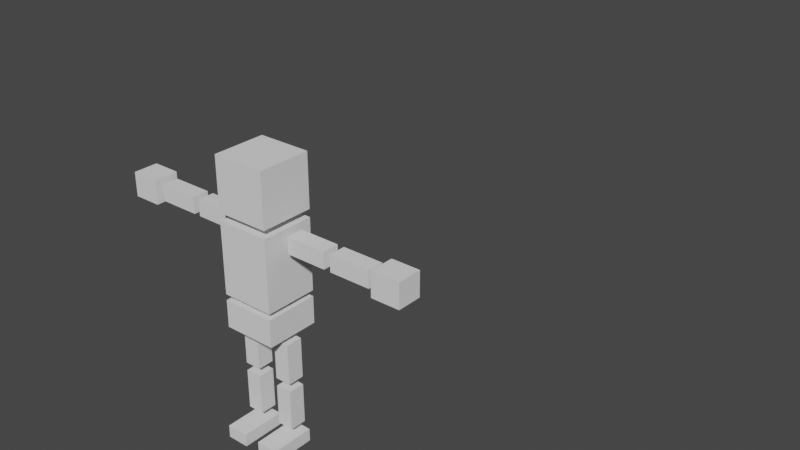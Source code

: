 # Source: IKhaitteru.blend  (saved by Blender 2.81.16; exported with 4.5.12 LTS)
import bpy
from mathutils import Matrix  # noqa: F401  (used for matrix-valued properties, if any)

bpy.ops.wm.read_factory_settings(use_empty=True)
scene = bpy.context.scene
scene.name = 'Scene'

# ---- collections
col_collection = bpy.data.collections.new('Collection'); scene.collection.children.link(col_collection)
col_custom_bones = bpy.data.collections.new('Custom_bones'); col_collection.children.link(col_custom_bones)

# ---- world
world_world = bpy.data.worlds.new('World'); scene.world = world_world
world_world.use_nodes = True; world_world.node_tree.nodes.clear()
_N = world_world.node_tree.nodes; _L = world_world.node_tree.links
n0 = _N.new('ShaderNodeOutputWorld'); n0.name = 'World Output'; n0.location = (300, 300)
n1 = _N.new('ShaderNodeBackground'); n1.name = 'Background'; n1.location = (10, 300)
n1.inputs[0].default_value = (0.05088, 0.05088, 0.05088, 1.0)
_L.new(n1.outputs[0], n0.inputs[0])
n0.is_active_output = True
world_world.color = (0.05088, 0.05088, 0.05088)
world_world.use_sun_shadow = False
world_world.sun_shadow_jitter_overblur = 0.0

# ---- meshes
me_cube_009 = bpy.data.meshes.new('Cube.009')
me_cube_009.from_pydata([(1.0, -1.0, -1.0), (1.0, -1.0, 1.0), (1.0, 1.0, -1.0), (1.0, 1.0, 1.0), (1.0, -1.0, -3.983), (1.0, -1.0, -1.291), (1.0, 1.0, -3.983), (1.0, 1.0, -1.291), (1.291, -0.3133, -1.98), (1.291, -0.3133, -1.367), (1.291, 0.3133, -1.98), (1.291, 0.3133, -1.367), (2.827, -0.3133, -1.98), (2.827, -0.3133, -1.367), (2.827, 0.3133, -1.98), (2.827, 0.3133, -1.367), (3.089, -0.3133, -1.98), (3.089, -0.3133, -1.367), (3.089, 0.3133, -1.98), (3.089, 0.3133, -1.367), (4.625, -0.3133, -1.98), (4.625, -0.3133, -1.367), (4.625, 0.3133, -1.98), (4.625, 0.3133, -1.367), (4.852, -0.4693, -2.133), (4.852, -0.4693, -1.214), (4.852, 0.4693, -2.133), (4.852, 0.4693, -1.214), (5.925, -0.4693, -2.133), (5.925, -0.4693, -1.214), (5.925, 0.4693, -2.133), (5.925, 0.4693, -1.214), (0.4166, -0.3133, -5.495), (1.03, -0.3133, -5.495), (0.4166, 0.3133, -5.495), (1.03, 0.3133, -5.495), (0.4166, -0.3133, -7.031), (1.03, -0.3133, -7.031), (0.4166, 0.3133, -7.031), (1.03, 0.3133, -7.031), (1.0, -1.0, -5.239), (1.0, -1.0, -4.209), (1.0, 1.0, -5.239), (1.0, 1.0, -4.209), (0.4166, -0.3133, -7.345), (1.03, -0.3133, -7.345), (0.4166, 0.3133, -7.345), (1.03, 0.3133, -7.345), (0.4166, -0.3133, -8.881), (1.03, -0.3133, -8.881), (0.4166, 0.3133, -8.881), (1.03, 0.3133, -8.881), (0.3057, -1.235, -9.234), (1.141, -1.235, -9.234), (0.3057, 0.4091, -9.234), (1.141, 0.4091, -9.234), (0.3057, -1.235, -9.714), (1.141, -1.235, -9.714), (0.3057, 0.4091, -9.714), (1.141, 0.4091, -9.714), (-1.0, -1.0, -1.0), (-1.0, -1.0, 1.0), (-1.0, 1.0, -1.0), (-1.0, 1.0, 1.0), (-1.0, -1.0, -3.983), (-1.0, -1.0, -1.291), (-1.0, 1.0, -3.983), (-1.0, 1.0, -1.291), (-1.291, -0.3133, -1.98), (-1.291, -0.3133, -1.367), (-1.291, 0.3133, -1.98), (-1.291, 0.3133, -1.367), (-2.827, -0.3133, -1.98), (-2.827, -0.3133, -1.367), (-2.827, 0.3133, -1.98), (-2.827, 0.3133, -1.367), (-3.089, -0.3133, -1.98), (-3.089, -0.3133, -1.367), (-3.089, 0.3133, -1.98), (-3.089, 0.3133, -1.367), (-4.625, -0.3133, -1.98), (-4.625, -0.3133, -1.367), (-4.625, 0.3133, -1.98), (-4.625, 0.3133, -1.367), (-4.852, -0.4693, -2.133), (-4.852, -0.4693, -1.214), (-4.852, 0.4693, -2.133), (-4.852, 0.4693, -1.214), (-5.925, -0.4693, -2.133), (-5.925, -0.4693, -1.214), (-5.925, 0.4693, -2.133), (-5.925, 0.4693, -1.214), (-0.4166, -0.3133, -5.495), (-1.03, -0.3133, -5.495), (-0.4166, 0.3133, -5.495), (-1.03, 0.3133, -5.495), (-0.4166, -0.3133, -7.031), (-1.03, -0.3133, -7.031), (-0.4166, 0.3133, -7.031), (-1.03, 0.3133, -7.031), (-1.0, -1.0, -5.239), (-1.0, -1.0, -4.209), (-1.0, 1.0, -5.239), (-1.0, 1.0, -4.209), (-0.4166, -0.3133, -7.345), (-1.03, -0.3133, -7.345), (-0.4166, 0.3133, -7.345), (-1.03, 0.3133, -7.345), (-0.4166, -0.3133, -8.881), (-1.03, -0.3133, -8.881), (-0.4166, 0.3133, -8.881), (-1.03, 0.3133, -8.881), (-0.3057, -1.235, -9.234), (-1.141, -1.235, -9.234), (-0.3057, 0.4091, -9.234), (-1.141, 0.4091, -9.234), (-0.3057, -1.235, -9.714), (-1.141, -1.235, -9.714), (-0.3057, 0.4091, -9.714), (-1.141, 0.4091, -9.714), (0.0, 1.0, -1.0), (0.0, 1.0, 1.0), (0.0, -1.0, -1.0), (0.0, -1.0, 1.0), (0.0, 1.0, -3.983), (0.0, 1.0, -1.291), (0.0, -1.0, -3.983), (0.0, -1.0, -1.291), (0.0, 1.0, -5.239), (0.0, 1.0, -4.209), (0.0, -1.0, -5.239), (0.0, -1.0, -4.209)], [], [(120, 121, 3, 2), (2, 3, 1, 0), (120, 2, 0, 122), (124, 125, 7, 6), (6, 7, 5, 4), (124, 6, 4, 126), (8, 9, 11, 10), (10, 11, 15, 14), (14, 15, 13, 12), (12, 13, 9, 8), (10, 14, 12, 8), (15, 11, 9, 13), (16, 17, 19, 18), (18, 19, 23, 22), (22, 23, 21, 20), (20, 21, 17, 16), (18, 22, 20, 16), (23, 19, 17, 21), (24, 25, 27, 26), (26, 27, 31, 30), (30, 31, 29, 28), (28, 29, 25, 24), (26, 30, 28, 24), (31, 27, 25, 29), (32, 33, 35, 34), (34, 35, 39, 38), (38, 39, 37, 36), (36, 37, 33, 32), (34, 38, 36, 32), (39, 35, 33, 37), (128, 129, 43, 42), (42, 43, 41, 40), (128, 42, 40, 130), (44, 45, 47, 46), (46, 47, 51, 50), (50, 51, 49, 48), (48, 49, 45, 44), (46, 50, 48, 44), (51, 47, 45, 49), (52, 53, 55, 54), (54, 55, 59, 58), (58, 59, 57, 56), (56, 57, 53, 52), (54, 58, 56, 52), (59, 55, 53, 57), (40, 41, 131, 130), (43, 129, 131, 41), (4, 5, 127, 126), (7, 125, 127, 5), (0, 1, 123, 122), (3, 121, 123, 1), (120, 62, 63, 121), (62, 60, 61, 63), (120, 122, 60, 62), (124, 66, 67, 125), (66, 64, 65, 67), (124, 126, 64, 66), (68, 70, 71, 69), (70, 74, 75, 71), (74, 72, 73, 75), (72, 68, 69, 73), (70, 68, 72, 74), (75, 73, 69, 71), (76, 78, 79, 77), (78, 82, 83, 79), (82, 80, 81, 83), (80, 76, 77, 81), (78, 76, 80, 82), (83, 81, 77, 79), (84, 86, 87, 85), (86, 90, 91, 87), (90, 88, 89, 91), (88, 84, 85, 89), (86, 84, 88, 90), (91, 89, 85, 87), (92, 94, 95, 93), (94, 98, 99, 95), (98, 96, 97, 99), (96, 92, 93, 97), (94, 92, 96, 98), (99, 97, 93, 95), (128, 102, 103, 129), (102, 100, 101, 103), (128, 130, 100, 102), (104, 106, 107, 105), (106, 110, 111, 107), (110, 108, 109, 111), (108, 104, 105, 109), (106, 104, 108, 110), (111, 109, 105, 107), (112, 114, 115, 113), (114, 118, 119, 115), (118, 116, 117, 119), (116, 112, 113, 117), (114, 112, 116, 118), (119, 117, 113, 115), (100, 130, 131, 101), (103, 101, 131, 129), (64, 126, 127, 65), (67, 65, 127, 125), (60, 122, 123, 61), (63, 61, 123, 121)])
_uv = me_cube_009.uv_layers.new(name='UVMap')
_uv.uv.foreach_set('vector', [0.375, 0.375, 0.625, 0.375, 0.625, 0.5, 0.375, 0.5, 0.375, 0.5, 0.625, 0.5, 0.625, 0.75, 0.375, 0.75, 0.25, 0.5, 0.375, 0.5, 0.375, 0.75, 0.25, 0.75, 0.375, 0.375, 0.625, 0.375, 0.625, 0.5, 0.375, 0.5, 0.375, 0.5, 0.625, 0.5, 0.625, 0.75, 0.375, 0.75, 0.25, 0.5, 0.375, 0.5, 0.375, 0.75, 0.25, 0.75, 0.375, 0.0, 0.625, 0.0, 0.625, 0.25, 0.375, 0.25, 0.375, 0.25, 0.625, 0.25, 0.625, 0.5, 0.375, 0.5, 0.375, 0.5, 0.625, 0.5, 0.625, 0.75, 0.375, 0.75, 0.375, 0.75, 0.625, 0.75, 0.625, 1.0, 0.375, 1.0, 0.125, 0.5, 0.375, 0.5, 0.375, 0.75, 0.125, 0.75, 0.625, 0.5, 0.875, 0.5, 0.875, 0.75, 0.625, 0.75, 0.375, 0.0, 0.625, 0.0, 0.625, 0.25, 0.375, 0.25, 0.375, 0.25, 0.625, 0.25, 0.625, 0.5, 0.375, 0.5, 0.375, 0.5, 0.625, 0.5, 0.625, 0.75, 0.375, 0.75, 0.375, 0.75, 0.625, 0.75, 0.625, 1.0, 0.375, 1.0, 0.125, 0.5, 0.375, 0.5, 0.375, 0.75, 0.125, 0.75, 0.625, 0.5, 0.875, 0.5, 0.875, 0.75, 0.625, 0.75, 0.375, 0.0, 0.625, 0.0, 0.625, 0.25, 0.375, 0.25, 0.375, 0.25, 0.625, 0.25, 0.625, 0.5, 0.375, 0.5, 0.375, 0.5, 0.625, 0.5, 0.625, 0.75, 0.375, 0.75, 0.375, 0.75, 0.625, 0.75, 0.625, 1.0, 0.375, 1.0, 0.125, 0.5, 0.375, 0.5, 0.375, 0.75, 0.125, 0.75, 0.625, 0.5, 0.875, 0.5, 0.875, 0.75, 0.625, 0.75, 0.375, 0.0, 0.625, 0.0, 0.625, 0.25, 0.375, 0.25, 0.375, 0.25, 0.625, 0.25, 0.625, 0.5, 0.375, 0.5, 0.375, 0.5, 0.625, 0.5, 0.625, 0.75, 0.375, 0.75, 0.375, 0.75, 0.625, 0.75, 0.625, 1.0, 0.375, 1.0, 0.125, 0.5, 0.375, 0.5, 0.375, 0.75, 0.125, 0.75, 0.625, 0.5, 0.875, 0.5, 0.875, 0.75, 0.625, 0.75, 0.375, 0.375, 0.625, 0.375, 0.625, 0.5, 0.375, 0.5, 0.375, 0.5, 0.625, 0.5, 0.625, 0.75, 0.375, 0.75, 0.25, 0.5, 0.375, 0.5, 0.375, 0.75, 0.25, 0.75, 0.375, 0.0, 0.625, 0.0, 0.625, 0.25, 0.375, 0.25, 0.375, 0.25, 0.625, 0.25, 0.625, 0.5, 0.375, 0.5, 0.375, 0.5, 0.625, 0.5, 0.625, 0.75, 0.375, 0.75, 0.375, 0.75, 0.625, 0.75, 0.625, 1.0, 0.375, 1.0, 0.125, 0.5, 0.375, 0.5, 0.375, 0.75, 0.125, 0.75, 0.625, 0.5, 0.875, 0.5, 0.875, 0.75, 0.625, 0.75, 0.375, 0.0, 0.625, 0.0, 0.625, 0.25, 0.375, 0.25, 0.375, 0.25, 0.625, 0.25, 0.625, 0.5, 0.375, 0.5, 0.375, 0.5, 0.625, 0.5, 0.625, 0.75, 0.375, 0.75, 0.375, 0.75, 0.625, 0.75, 0.625, 1.0, 0.375, 1.0, 0.125, 0.5, 0.375, 0.5, 0.375, 0.75, 0.125, 0.75, 0.625, 0.5, 0.875, 0.5, 0.875, 0.75, 0.625, 0.75, 0.375, 0.75, 0.625, 0.75, 0.625, 0.875, 0.375, 0.875, 0.625, 0.5, 0.75, 0.5, 0.75, 0.75, 0.625, 0.75, 0.375, 0.75, 0.625, 0.75, 0.625, 0.875, 0.375, 0.875, 0.625, 0.5, 0.75, 0.5, 0.75, 0.75, 0.625, 0.75, 0.375, 0.75, 0.625, 0.75, 0.625, 0.875, 0.375, 0.875, 0.625, 0.5, 0.75, 0.5, 0.75, 0.75, 0.625, 0.75, 0.375, 0.375, 0.375, 0.5, 0.625, 0.5, 0.625, 0.375, 0.375, 0.5, 0.375, 0.75, 0.625, 0.75, 0.625, 0.5, 0.25, 0.5, 0.25, 0.75, 0.375, 0.75, 0.375, 0.5, 0.375, 0.375, 0.375, 0.5, 0.625, 0.5, 0.625, 0.375, 0.375, 0.5, 0.375, 0.75, 0.625, 0.75, 0.625, 0.5, 0.25, 0.5, 0.25, 0.75, 0.375, 0.75, 0.375, 0.5, 0.375, 0.0, 0.375, 0.25, 0.625, 0.25, 0.625, 0.0, 0.375, 0.25, 0.375, 0.5, 0.625, 0.5, 0.625, 0.25, 0.375, 0.5, 0.375, 0.75, 0.625, 0.75, 0.625, 0.5, 0.375, 0.75, 0.375, 1.0, 0.625, 1.0, 0.625, 0.75, 0.125, 0.5, 0.125, 0.75, 0.375, 0.75, 0.375, 0.5, 0.625, 0.5, 0.625, 0.75, 0.875, 0.75, 0.875, 0.5, 0.375, 0.0, 0.375, 0.25, 0.625, 0.25, 0.625, 0.0, 0.375, 0.25, 0.375, 0.5, 0.625, 0.5, 0.625, 0.25, 0.375, 0.5, 0.375, 0.75, 0.625, 0.75, 0.625, 0.5, 0.375, 0.75, 0.375, 1.0, 0.625, 1.0, 0.625, 0.75, 0.125, 0.5, 0.125, 0.75, 0.375, 0.75, 0.375, 0.5, 0.625, 0.5, 0.625, 0.75, 0.875, 0.75, 0.875, 0.5, 0.375, 0.0, 0.375, 0.25, 0.625, 0.25, 0.625, 0.0, 0.375, 0.25, 0.375, 0.5, 0.625, 0.5, 0.625, 0.25, 0.375, 0.5, 0.375, 0.75, 0.625, 0.75, 0.625, 0.5, 0.375, 0.75, 0.375, 1.0, 0.625, 1.0, 0.625, 0.75, 0.125, 0.5, 0.125, 0.75, 0.375, 0.75, 0.375, 0.5, 0.625, 0.5, 0.625, 0.75, 0.875, 0.75, 0.875, 0.5, 0.375, 0.0, 0.375, 0.25, 0.625, 0.25, 0.625, 0.0, 0.375, 0.25, 0.375, 0.5, 0.625, 0.5, 0.625, 0.25, 0.375, 0.5, 0.375, 0.75, 0.625, 0.75, 0.625, 0.5, 0.375, 0.75, 0.375, 1.0, 0.625, 1.0, 0.625, 0.75, 0.125, 0.5, 0.125, 0.75, 0.375, 0.75, 0.375, 0.5, 0.625, 0.5, 0.625, 0.75, 0.875, 0.75, 0.875, 0.5, 0.375, 0.375, 0.375, 0.5, 0.625, 0.5, 0.625, 0.375, 0.375, 0.5, 0.375, 0.75, 0.625, 0.75, 0.625, 0.5, 0.25, 0.5, 0.25, 0.75, 0.375, 0.75, 0.375, 0.5, 0.375, 0.0, 0.375, 0.25, 0.625, 0.25, 0.625, 0.0, 0.375, 0.25, 0.375, 0.5, 0.625, 0.5, 0.625, 0.25, 0.375, 0.5, 0.375, 0.75, 0.625, 0.75, 0.625, 0.5, 0.375, 0.75, 0.375, 1.0, 0.625, 1.0, 0.625, 0.75, 0.125, 0.5, 0.125, 0.75, 0.375, 0.75, 0.375, 0.5, 0.625, 0.5, 0.625, 0.75, 0.875, 0.75, 0.875, 0.5, 0.375, 0.0, 0.375, 0.25, 0.625, 0.25, 0.625, 0.0, 0.375, 0.25, 0.375, 0.5, 0.625, 0.5, 0.625, 0.25, 0.375, 0.5, 0.375, 0.75, 0.625, 0.75, 0.625, 0.5, 0.375, 0.75, 0.375, 1.0, 0.625, 1.0, 0.625, 0.75, 0.125, 0.5, 0.125, 0.75, 0.375, 0.75, 0.375, 0.5, 0.625, 0.5, 0.625, 0.75, 0.875, 0.75, 0.875, 0.5, 0.375, 0.75, 0.375, 0.875, 0.625, 0.875, 0.625, 0.75, 0.625, 0.5, 0.625, 0.75, 0.75, 0.75, 0.75, 0.5, 0.375, 0.75, 0.375, 0.875, 0.625, 0.875, 0.625, 0.75, 0.625, 0.5, 0.625, 0.75, 0.75, 0.75, 0.75, 0.5, 0.375, 0.75, 0.375, 0.875, 0.625, 0.875, 0.625, 0.75, 0.625, 0.5, 0.625, 0.75, 0.75, 0.75, 0.75, 0.5])
me_cube_009.use_remesh_fix_poles = True
me_cube_009.use_remesh_preserve_attributes = False
me_cube_009.use_mirror_x = True
me_cube_009.update()
me_beziercircle_006 = bpy.data.meshes.new('BezierCircle.006')
me_beziercircle_006.from_pydata([(2.115, 3.824e-06, 0.4228), (2.781, 3.845e-06, 0.4228), (2.781, 3.909e-06, 1.233), (3.968, 3.805e-06, 6.815e-07), (2.781, 3.654e-06, -1.233), (2.781, 3.781e-06, -0.4228), (2.115, 3.761e-06, -0.4228), (0.4228, 3.624e-06, -2.115), (0.4228, 3.624e-06, -2.781), (1.233, 3.511e-06, -2.781), (1.115e-07, 3.55e-06, -3.968), (-1.233, 3.59e-06, -2.781), (-0.4228, 3.476e-06, -2.781), (-0.4228, 3.604e-06, -2.115), (-2.115, 3.85e-06, 0.4228), (-2.078, 3.825e-06, 0.5727), (-1.986, 3.841e-06, 0.8387), (-1.861, 3.863e-06, 1.087), (-1.706, 3.89e-06, 1.317), (-1.524, 3.922e-06, 1.524), (-1.317, 3.958e-06, 1.706), (-1.087, 3.998e-06, 1.861), (-0.8387, 3.914e-06, 1.986), (-0.5727, 3.96e-06, 2.078), (-0.4228, 3.987e-06, 2.115), (0.4228, 4.007e-06, 2.115), (0.5727, 3.905e-06, 2.078), (0.8387, 3.952e-06, 1.986), (1.087, 3.995e-06, 1.861), (1.317, 3.908e-06, 1.706), (1.524, 3.944e-06, 1.524), (1.706, 3.848e-06, 1.317), (1.861, 3.876e-06, 1.087), (1.986, 3.897e-06, 0.8387), (2.078, 3.85e-06, 0.5727), (2.115, 3.824e-06, 0.4228), (2.115, 3.761e-06, -0.4228), (2.078, 3.786e-06, -0.5727), (1.986, 3.77e-06, -0.8387), (1.861, 3.748e-06, -1.087), (1.706, 3.721e-06, -1.317), (1.524, 3.689e-06, -1.524), (1.317, 3.653e-06, -1.706), (1.087, 3.613e-06, -1.861), (0.8387, 3.697e-06, -1.986), (0.5727, 3.65e-06, -2.078), (0.4228, 3.624e-06, -2.115), (-0.4228, 3.604e-06, -2.115), (-0.5727, 3.705e-06, -2.078), (-0.8387, 3.659e-06, -1.986), (-1.087, 3.615e-06, -1.861), (-1.317, 3.703e-06, -1.706), (-1.524, 3.667e-06, -1.524), (-1.706, 3.762e-06, -1.317), (-1.861, 3.735e-06, -1.087), (-1.986, 3.713e-06, -0.8387), (-2.078, 3.761e-06, -0.5727), (-2.115, 3.786e-06, -0.4228), (-0.4228, 3.987e-06, 2.115), (-0.4228, 3.987e-06, 2.781), (-1.233, 4.1e-06, 2.781), (-1.276e-06, 4.06e-06, 3.968), (1.233, 4.021e-06, 2.781), (0.4228, 4.134e-06, 2.781), (0.4228, 4.007e-06, 2.115), (-2.115, 3.786e-06, -0.4228), (-2.781, 3.766e-06, -0.4228), (-2.781, 3.702e-06, -1.233), (-3.968, 3.805e-06, -1.069e-07), (-2.781, 3.957e-06, 1.233), (-2.781, 3.829e-06, 0.4228), (-2.115, 3.85e-06, 0.4228)], [(0, 1), (1, 2), (2, 3), (3, 4), (4, 5), (5, 6), (7, 8), (8, 9), (9, 10), (10, 11), (11, 12), (12, 13), (14, 15), (15, 16), (16, 17), (17, 18), (18, 19), (19, 20), (20, 21), (21, 22), (22, 23), (23, 24), (25, 26), (26, 27), (27, 28), (28, 29), (29, 30), (30, 31), (31, 32), (32, 33), (33, 34), (34, 35), (36, 37), (37, 38), (38, 39), (39, 40), (40, 41), (41, 42), (42, 43), (43, 44), (44, 45), (45, 46), (47, 48), (48, 49), (49, 50), (50, 51), (51, 52), (52, 53), (53, 54), (54, 55), (55, 56), (56, 57), (58, 59), (59, 60), (60, 61), (61, 62), (62, 63), (63, 64), (65, 66), (66, 67), (67, 68), (68, 69), (69, 70), (70, 71)], [])
_uv = me_beziercircle_006.uv_layers.new(name='UVMap')
_uv.uv.foreach_set('vector', [])
me_beziercircle_006.use_remesh_fix_poles = True
me_beziercircle_006.use_remesh_preserve_attributes = False
me_beziercircle_006.use_mirror_vertex_groups = False
me_beziercircle_006.update()
me_beziercircle_011 = bpy.data.meshes.new('BezierCircle.011')
me_beziercircle_011.from_pydata([(-0.5548, 0.6034, -0.1975), (-0.5548, 0.6289, -0.1975), (-0.5548, 0.6541, -0.1975), (-0.5548, 0.679, -0.1975), (-0.5548, 0.7039, -0.1975), (-0.5548, 0.7288, -0.1975), (-0.5548, 0.7538, -0.1975), (-0.5548, 0.7792, -0.1975), (-0.5548, 0.8049, -0.1975), (-0.5548, 0.8312, -0.1975), (-0.5548, 0.8581, -0.1975), (-0.5548, 0.8858, -0.1975), (-0.5548, 0.9144, -0.1975), (-0.5548, 0.9144, -0.2284), (-0.5548, 0.9144, -0.2587), (-0.5548, 0.9144, -0.2887), (-0.5548, 0.9144, -0.3186), (-0.5548, 0.9144, -0.3485), (-0.5548, 0.9144, -0.3787), (-0.5548, 0.9144, -0.4094), (-0.5548, 0.9144, -0.4406), (-0.5548, 0.9144, -0.4727), (-0.5548, 0.9144, -0.5058), (-0.5548, 0.9144, -0.5402), (-0.5548, 0.9144, -0.5759), (-0.5548, 0.9491, -0.5403), (-0.5548, 0.9881, -0.5003), (-0.5548, 1.031, -0.4566), (-0.5548, 1.076, -0.4097), (-0.5548, 1.124, -0.3603), (-0.5548, 1.173, -0.3091), (-0.5548, 1.224, -0.2568), (-0.5548, 1.275, -0.2039), (-0.5548, 1.325, -0.1511), (-0.5548, 1.375, -0.09911), (-0.5548, 1.423, -0.04852), (-0.5548, 1.469, 3.755e-06), (-0.5548, 1.423, 0.04853), (-0.5548, 1.375, 0.09912), (-0.5548, 1.325, 0.1511), (-0.5548, 1.275, 0.2039), (-0.5548, 1.224, 0.2568), (-0.5548, 1.173, 0.3092), (-0.5548, 1.124, 0.3603), (-0.5548, 1.076, 0.4097), (-0.5548, 1.031, 0.4566), (-0.5548, 0.9881, 0.5004), (-0.5548, 0.9491, 0.5404), (-0.5548, 0.9144, 0.5759), (-0.5548, 0.9144, 0.5402), (-0.5548, 0.9144, 0.5059), (-0.5548, 0.9144, 0.4727), (-0.5548, 0.9144, 0.4406), (-0.5548, 0.9144, 0.4094), (-0.5548, 0.9144, 0.3787), (-0.5548, 0.9144, 0.3486), (-0.5548, 0.9144, 0.3186), (-0.5548, 0.9144, 0.2887), (-0.5548, 0.9144, 0.2587), (-0.5548, 0.9144, 0.2284), (-0.5548, 0.9144, 0.1975), (-0.5548, 0.8858, 0.1975), (-0.5548, 0.8581, 0.1975), (-0.5548, 0.8312, 0.1975), (-0.5548, 0.8049, 0.1975), (-0.5548, 0.7792, 0.1975), (-0.5548, 0.7538, 0.1975), (-0.5548, 0.7288, 0.1975), (-0.5548, 0.7039, 0.1975), (-0.5548, 0.679, 0.1975), (-0.5548, 0.6541, 0.1975), (-0.5548, 0.6289, 0.1975), (-0.5548, 0.6034, 0.1975), (-0.533, 0.4261, 0.1975), (-0.4726, 0.2811, 0.1975), (-0.3814, 0.1683, 0.1975), (-0.2671, 0.08774, 0.1975), (-0.1374, 0.0394, 0.1975), (9.06e-06, 0.02328, 0.1975), (0.1374, 0.0394, 0.1975), (0.2671, 0.08774, 0.1975), (0.3815, 0.1683, 0.1975), (0.4726, 0.2811, 0.1975), (0.533, 0.4261, 0.1975), (0.5548, 0.6034, 0.1975), (0.5548, 0.6289, 0.1975), (0.5548, 0.6541, 0.1975), (0.5548, 0.679, 0.1975), (0.5548, 0.7039, 0.1975), (0.5548, 0.7288, 0.1975), (0.5548, 0.7538, 0.1975), (0.5548, 0.7792, 0.1975), (0.5548, 0.8049, 0.1975), (0.5548, 0.8312, 0.1975), (0.5548, 0.8581, 0.1975), (0.5548, 0.8858, 0.1975), (0.5548, 0.9144, 0.1975), (0.5548, 0.9144, 0.2284), (0.5548, 0.9144, 0.2587), (0.5548, 0.9144, 0.2887), (0.5548, 0.9144, 0.3186), (0.5548, 0.9144, 0.3486), (0.5548, 0.9144, 0.3787), (0.5548, 0.9144, 0.4094), (0.5548, 0.9144, 0.4406), (0.5548, 0.9144, 0.4727), (0.5548, 0.9144, 0.5059), (0.5548, 0.9144, 0.5402), (0.5548, 0.9144, 0.5759), (0.5548, 0.9491, 0.5404), (0.5548, 0.9881, 0.5004), (0.5548, 1.031, 0.4566), (0.5548, 1.076, 0.4097), (0.5548, 1.124, 0.3603), (0.5548, 1.173, 0.3092), (0.5548, 1.224, 0.2568), (0.5548, 1.275, 0.2039), (0.5548, 1.325, 0.1511), (0.5548, 1.375, 0.09912), (0.5548, 1.423, 0.04853), (0.5548, 1.469, 3.755e-06), (0.5548, 1.423, -0.04852), (0.5548, 1.375, -0.09911), (0.5548, 1.325, -0.1511), (0.5548, 1.275, -0.2039), (0.5548, 1.224, -0.2568), (0.5548, 1.173, -0.3091), (0.5548, 1.124, -0.3603), (0.5548, 1.076, -0.4097), (0.5548, 1.031, -0.4566), (0.5548, 0.9881, -0.5003), (0.5548, 0.9491, -0.5403), (0.5548, 0.9144, -0.5759), (0.5548, 0.9144, -0.5402), (0.5548, 0.9144, -0.5058), (0.5548, 0.9144, -0.4727), (0.5548, 0.9144, -0.4406), (0.5548, 0.9144, -0.4094), (0.5548, 0.9144, -0.3787), (0.5548, 0.9144, -0.3485), (0.5548, 0.9144, -0.3186), (0.5548, 0.9144, -0.2887), (0.5548, 0.9144, -0.2587), (0.5548, 0.9144, -0.2284), (0.5548, 0.9144, -0.1975), (0.5548, 0.8858, -0.1975), (0.5548, 0.8581, -0.1975), (0.5548, 0.8312, -0.1975), (0.5548, 0.8049, -0.1975), (0.5548, 0.7792, -0.1975), (0.5548, 0.7538, -0.1975), (0.5548, 0.7288, -0.1975), (0.5548, 0.7039, -0.1975), (0.5548, 0.679, -0.1975), (0.5548, 0.6541, -0.1975), (0.5548, 0.6289, -0.1975), (0.5548, 0.6034, -0.1975), (0.533, 0.4261, -0.1975), (0.4726, 0.2811, -0.1975), (0.3815, 0.1683, -0.1975), (0.2671, 0.08774, -0.1975), (0.1374, 0.0394, -0.1975), (9.06e-06, 0.02328, -0.1975), (-0.1374, 0.0394, -0.1975), (-0.2671, 0.08774, -0.1975), (-0.3814, 0.1683, -0.1975), (-0.4726, 0.2811, -0.1975), (-0.533, 0.4261, -0.1975)], [(0, 1), (1, 2), (2, 3), (3, 4), (4, 5), (5, 6), (6, 7), (7, 8), (8, 9), (9, 10), (10, 11), (11, 12), (12, 13), (13, 14), (14, 15), (15, 16), (16, 17), (17, 18), (18, 19), (19, 20), (20, 21), (21, 22), (22, 23), (23, 24), (24, 25), (25, 26), (26, 27), (27, 28), (28, 29), (29, 30), (30, 31), (31, 32), (32, 33), (33, 34), (34, 35), (35, 36), (36, 37), (37, 38), (38, 39), (39, 40), (40, 41), (41, 42), (42, 43), (43, 44), (44, 45), (45, 46), (46, 47), (47, 48), (48, 49), (49, 50), (50, 51), (51, 52), (52, 53), (53, 54), (54, 55), (55, 56), (56, 57), (57, 58), (58, 59), (59, 60), (60, 61), (61, 62), (62, 63), (63, 64), (64, 65), (65, 66), (66, 67), (67, 68), (68, 69), (69, 70), (70, 71), (71, 72), (72, 73), (73, 74), (74, 75), (75, 76), (76, 77), (77, 78), (78, 79), (79, 80), (80, 81), (81, 82), (82, 83), (83, 84), (84, 85), (85, 86), (86, 87), (87, 88), (88, 89), (89, 90), (90, 91), (91, 92), (92, 93), (93, 94), (94, 95), (95, 96), (96, 97), (97, 98), (98, 99), (99, 100), (100, 101), (101, 102), (102, 103), (103, 104), (104, 105), (105, 106), (106, 107), (107, 108), (108, 109), (109, 110), (110, 111), (111, 112), (112, 113), (113, 114), (114, 115), (115, 116), (116, 117), (117, 118), (118, 119), (119, 120), (120, 121), (121, 122), (122, 123), (123, 124), (124, 125), (125, 126), (126, 127), (127, 128), (128, 129), (129, 130), (130, 131), (131, 132), (132, 133), (133, 134), (134, 135), (135, 136), (136, 137), (137, 138), (138, 139), (139, 140), (140, 141), (141, 142), (142, 143), (143, 144), (144, 145), (145, 146), (146, 147), (147, 148), (148, 149), (149, 150), (150, 151), (151, 152), (152, 153), (153, 154), (154, 155), (155, 156), (156, 157), (157, 158), (158, 159), (159, 160), (160, 161), (161, 162), (162, 163), (163, 164), (164, 165), (165, 166), (166, 167), (167, 0)], [])
_uv = me_beziercircle_011.uv_layers.new(name='UVMap')
_uv.uv.foreach_set('vector', [])
me_beziercircle_011.use_remesh_fix_poles = True
me_beziercircle_011.use_remesh_preserve_attributes = False
me_beziercircle_011.use_mirror_vertex_groups = False
me_beziercircle_011.update()
me_beziercircle_017 = bpy.data.meshes.new('BezierCircle.017')
me_beziercircle_017.from_pydata([(-0.6539, 0.3504, -0.1163), (-0.6539, 0.3655, -0.1163), (-0.6539, 0.3804, -0.1163), (-0.6539, 0.3952, -0.1163), (-0.6539, 0.4099, -0.1163), (-0.6539, 0.4247, -0.1163), (-0.6539, 0.4395, -0.1163), (-0.6539, 0.4545, -0.1163), (-0.6539, 0.4698, -0.1163), (-0.6539, 0.4853, -0.1163), (-0.6539, 0.5013, -0.1163), (-0.6539, 0.5177, -0.1163), (-0.6539, 0.5347, -0.1163), (-0.6539, 0.5347, -0.1344), (-0.6539, 0.5347, -0.1523), (-0.6539, 0.5347, -0.1699), (-0.6539, 0.5347, -0.1875), (-0.6539, 0.5347, -0.2051), (-0.6539, 0.5347, -0.2229), (-0.6539, 0.5347, -0.2409), (-0.6539, 0.5347, -0.2593), (-0.6539, 0.5347, -0.2782), (-0.6539, 0.5347, -0.2977), (-0.6539, 0.5347, -0.3179), (-0.6539, 0.5347, -0.3389), (-0.6539, 0.5552, -0.318), (-0.6539, 0.5783, -0.2944), (-0.6539, 0.6035, -0.2687), (-0.6539, 0.6304, -0.2411), (-0.6539, 0.6587, -0.2121), (-0.6539, 0.688, -0.1819), (-0.6539, 0.7179, -0.1511), (-0.6539, 0.748, -0.12), (-0.6539, 0.7779, -0.08893), (-0.6539, 0.8074, -0.05833), (-0.6539, 0.8359, -0.02856), (-0.6539, 0.8632, -1.432e-06), (-0.6539, 0.8359, 0.02855), (-0.6539, 0.8074, 0.05832), (-0.6539, 0.7779, 0.08893), (-0.6539, 0.748, 0.12), (-0.6539, 0.7179, 0.1511), (-0.6539, 0.688, 0.1819), (-0.6539, 0.6587, 0.212), (-0.6539, 0.6304, 0.2411), (-0.6539, 0.6035, 0.2687), (-0.6539, 0.5783, 0.2944), (-0.6539, 0.5552, 0.318), (-0.6539, 0.5347, 0.3389), (-0.6539, 0.5347, 0.3179), (-0.6539, 0.5347, 0.2977), (-0.6539, 0.5347, 0.2782), (-0.6539, 0.5347, 0.2593), (-0.6539, 0.5347, 0.2409), (-0.6539, 0.5347, 0.2229), (-0.6539, 0.5347, 0.2051), (-0.6539, 0.5347, 0.1875), (-0.6539, 0.5347, 0.1699), (-0.6539, 0.5347, 0.1523), (-0.6539, 0.5347, 0.1344), (-0.6539, 0.5347, 0.1162), (-0.6539, 0.5177, 0.1162), (-0.6539, 0.5013, 0.1162), (-0.6539, 0.4853, 0.1162), (-0.6539, 0.4698, 0.1162), (-0.6539, 0.4545, 0.1162), (-0.6539, 0.4395, 0.1162), (-0.6539, 0.4247, 0.1162), (-0.6539, 0.4099, 0.1162), (-0.6539, 0.3952, 0.1162), (-0.6539, 0.3804, 0.1162), (-0.6539, 0.3655, 0.1162), (-0.6539, 0.3504, 0.1162), (-0.6282, 0.2454, 0.1162), (-0.557, 0.1595, 0.1162), (-0.4496, 0.09268, 0.1162), (-0.3148, 0.04496, 0.1162), (-0.162, 0.01632, 0.1162), (4.936e-06, 0.006777, 0.1162), (0.162, 0.01632, 0.1162), (0.3149, 0.04496, 0.1162), (0.4496, 0.09268, 0.1162), (0.557, 0.1595, 0.1162), (0.6282, 0.2454, 0.1162), (0.6539, 0.3504, 0.1162), (0.6539, 0.3655, 0.1162), (0.6539, 0.3804, 0.1162), (0.6539, 0.3952, 0.1162), (0.6539, 0.4099, 0.1162), (0.6539, 0.4247, 0.1162), (0.6539, 0.4395, 0.1162), (0.6539, 0.4545, 0.1162), (0.6539, 0.4698, 0.1162), (0.6539, 0.4853, 0.1162), (0.6539, 0.5013, 0.1162), (0.6539, 0.5177, 0.1162), (0.6539, 0.5347, 0.1162), (0.6539, 0.5347, 0.1344), (0.6539, 0.5347, 0.1523), (0.6539, 0.5347, 0.1699), (0.6539, 0.5347, 0.1875), (0.6539, 0.5347, 0.2051), (0.6539, 0.5347, 0.2229), (0.6539, 0.5347, 0.2409), (0.6539, 0.5347, 0.2593), (0.6539, 0.5347, 0.2782), (0.6539, 0.5347, 0.2977), (0.6539, 0.5347, 0.3179), (0.6539, 0.5347, 0.3389), (0.6539, 0.5552, 0.318), (0.6539, 0.5783, 0.2944), (0.6539, 0.6035, 0.2687), (0.6539, 0.6304, 0.2411), (0.6539, 0.6587, 0.212), (0.6539, 0.688, 0.1819), (0.6539, 0.7179, 0.1511), (0.6539, 0.748, 0.12), (0.6539, 0.7779, 0.08893), (0.6539, 0.8074, 0.05832), (0.6539, 0.8359, 0.02855), (0.6539, 0.8632, -1.483e-06), (0.6539, 0.8359, -0.02856), (0.6539, 0.8074, -0.05833), (0.6539, 0.7779, -0.08893), (0.6539, 0.748, -0.12), (0.6539, 0.7179, -0.1511), (0.6539, 0.688, -0.1819), (0.6539, 0.6587, -0.2121), (0.6539, 0.6304, -0.2411), (0.6539, 0.6035, -0.2687), (0.6539, 0.5783, -0.2944), (0.6539, 0.5552, -0.318), (0.6539, 0.5347, -0.3389), (0.6539, 0.5347, -0.3179), (0.6539, 0.5347, -0.2977), (0.6539, 0.5347, -0.2782), (0.6539, 0.5347, -0.2593), (0.6539, 0.5347, -0.2409), (0.6539, 0.5347, -0.2229), (0.6539, 0.5347, -0.2051), (0.6539, 0.5347, -0.1875), (0.6539, 0.5347, -0.1699), (0.6539, 0.5347, -0.1523), (0.6539, 0.5347, -0.1344), (0.6539, 0.5347, -0.1163), (0.6539, 0.5177, -0.1163), (0.6539, 0.5013, -0.1163), (0.6539, 0.4853, -0.1163), (0.6539, 0.4698, -0.1163), (0.6539, 0.4545, -0.1163), (0.6539, 0.4395, -0.1163), (0.6539, 0.4247, -0.1163), (0.6539, 0.4099, -0.1163), (0.6539, 0.3952, -0.1163), (0.6539, 0.3804, -0.1163), (0.6539, 0.3655, -0.1163), (0.6539, 0.3504, -0.1163), (0.6282, 0.2454, -0.1163), (0.557, 0.1595, -0.1163), (0.4496, 0.09268, -0.1163), (0.3149, 0.04496, -0.1163), (0.162, 0.01632, -0.1163), (4.936e-06, 0.006777, -0.1163), (-0.162, 0.01632, -0.1163), (-0.3148, 0.04496, -0.1163), (-0.4496, 0.09268, -0.1163), (-0.557, 0.1595, -0.1163), (-0.6282, 0.2454, -0.1163), (-0.1301, 0.3504, 0.5841), (-0.1301, 0.3655, 0.5841), (-0.1301, 0.3804, 0.5841), (-0.1301, 0.3952, 0.5841), (-0.1301, 0.4099, 0.5841), (-0.1301, 0.4247, 0.5841), (-0.1301, 0.4395, 0.5841), (-0.1301, 0.4545, 0.5841), (-0.1301, 0.4698, 0.5841), (-0.1301, 0.4853, 0.5841), (-0.1301, 0.5013, 0.5841), (-0.1301, 0.5177, 0.5841), (-0.1301, 0.5347, 0.5841), (-0.1505, 0.5347, 0.5841), (-0.1705, 0.5347, 0.5841), (-0.1902, 0.5347, 0.5841), (-0.2099, 0.5347, 0.5841), (-0.2296, 0.5347, 0.5841), (-0.2495, 0.5347, 0.5841), (-0.2697, 0.5347, 0.5841), (-0.2903, 0.5347, 0.5841), (-0.3115, 0.5347, 0.5841), (-0.3333, 0.5347, 0.5841), (-0.3559, 0.5347, 0.5841), (-0.3794, 0.5347, 0.5841), (-0.356, 0.5552, 0.5841), (-0.3297, 0.5783, 0.5841), (-0.3008, 0.6035, 0.5841), (-0.2699, 0.6304, 0.5841), (-0.2374, 0.6587, 0.5841), (-0.2037, 0.688, 0.5841), (-0.1692, 0.7179, 0.5841), (-0.1343, 0.748, 0.5841), (-0.09956, 0.7779, 0.5841), (-0.06529, 0.8074, 0.5841), (-0.03196, 0.8359, 0.5841), (4.936e-06, 0.8632, 0.5841), (0.03197, 0.8359, 0.5841), (0.0653, 0.8074, 0.5841), (0.09957, 0.7779, 0.5841), (0.1343, 0.748, 0.5841), (0.1692, 0.7179, 0.5841), (0.2037, 0.688, 0.5841), (0.2374, 0.6587, 0.5841), (0.2699, 0.6304, 0.5841), (0.3008, 0.6035, 0.5841), (0.3297, 0.5783, 0.5841), (0.356, 0.5552, 0.5841), (0.3795, 0.5347, 0.5841), (0.3559, 0.5347, 0.5841), (0.3333, 0.5347, 0.5841), (0.3115, 0.5347, 0.5841), (0.2903, 0.5347, 0.5841), (0.2697, 0.5347, 0.5841), (0.2495, 0.5347, 0.5841), (0.2296, 0.5347, 0.5841), (0.2099, 0.5347, 0.5841), (0.1902, 0.5347, 0.5841), (0.1705, 0.5347, 0.5841), (0.1505, 0.5347, 0.5841), (0.1302, 0.5347, 0.5841), (0.1302, 0.5177, 0.5841), (0.1302, 0.5013, 0.5841), (0.1302, 0.4853, 0.5841), (0.1302, 0.4698, 0.5841), (0.1302, 0.4545, 0.5841), (0.1302, 0.4395, 0.5841), (0.1302, 0.4247, 0.5841), (0.1302, 0.4099, 0.5841), (0.1302, 0.3952, 0.5841), (0.1302, 0.3804, 0.5841), (0.1302, 0.3655, 0.5841), (0.1302, 0.3504, 0.5841), (0.1302, 0.2454, 0.5611), (0.1302, 0.1595, 0.4975), (0.1302, 0.09268, 0.4015), (0.1302, 0.04496, 0.2812), (0.1302, 0.01632, 0.1447), (0.1302, 0.006777, -1.322e-06), (0.1302, 0.01632, -0.1447), (0.1302, 0.04496, -0.2812), (0.1302, 0.09268, -0.4016), (0.1302, 0.1595, -0.4975), (0.1302, 0.2454, -0.5611), (0.1302, 0.3504, -0.5841), (0.1302, 0.3655, -0.5841), (0.1302, 0.3804, -0.5841), (0.1302, 0.3952, -0.5841), (0.1302, 0.4099, -0.5841), (0.1302, 0.4247, -0.5841), (0.1302, 0.4395, -0.5841), (0.1302, 0.4545, -0.5841), (0.1302, 0.4698, -0.5841), (0.1302, 0.4853, -0.5841), (0.1302, 0.5013, -0.5841), (0.1302, 0.5177, -0.5841), (0.1302, 0.5347, -0.5841), (0.1505, 0.5347, -0.5841), (0.1705, 0.5347, -0.5841), (0.1902, 0.5347, -0.5841), (0.2099, 0.5347, -0.5841), (0.2296, 0.5347, -0.5841), (0.2495, 0.5347, -0.5841), (0.2697, 0.5347, -0.5841), (0.2903, 0.5347, -0.5841), (0.3115, 0.5347, -0.5841), (0.3333, 0.5347, -0.5841), (0.3559, 0.5347, -0.5841), (0.3795, 0.5347, -0.5841), (0.356, 0.5552, -0.5841), (0.3297, 0.5783, -0.5841), (0.3008, 0.6035, -0.5841), (0.2699, 0.6304, -0.5841), (0.2374, 0.6587, -0.5841), (0.2037, 0.688, -0.5841), (0.1692, 0.7179, -0.5841), (0.1343, 0.748, -0.5841), (0.09957, 0.7779, -0.5841), (0.0653, 0.8074, -0.5841), (0.03197, 0.8359, -0.5841), (4.936e-06, 0.8632, -0.5841), (-0.03196, 0.8359, -0.5841), (-0.06529, 0.8074, -0.5841), (-0.09956, 0.7779, -0.5841), (-0.1343, 0.748, -0.5841), (-0.1692, 0.7179, -0.5841), (-0.2037, 0.688, -0.5841), (-0.2374, 0.6587, -0.5841), (-0.2699, 0.6304, -0.5841), (-0.3008, 0.6035, -0.5841), (-0.3297, 0.5783, -0.5841), (-0.356, 0.5552, -0.5841), (-0.3794, 0.5347, -0.5841), (-0.3559, 0.5347, -0.5841), (-0.3333, 0.5347, -0.5841), (-0.3115, 0.5347, -0.5841), (-0.2903, 0.5347, -0.5841), (-0.2697, 0.5347, -0.5841), (-0.2495, 0.5347, -0.5841), (-0.2296, 0.5347, -0.5841), (-0.2099, 0.5347, -0.5841), (-0.1902, 0.5347, -0.5841), (-0.1705, 0.5347, -0.5841), (-0.1505, 0.5347, -0.5841), (-0.1301, 0.5347, -0.5841), (-0.1301, 0.5177, -0.5841), (-0.1301, 0.5013, -0.5841), (-0.1301, 0.4853, -0.5841), (-0.1301, 0.4698, -0.5841), (-0.1301, 0.4545, -0.5841), (-0.1301, 0.4395, -0.5841), (-0.1301, 0.4247, -0.5841), (-0.1301, 0.4099, -0.5841), (-0.1301, 0.3952, -0.5841), (-0.1301, 0.3804, -0.5841), (-0.1301, 0.3655, -0.5841), (-0.1301, 0.3504, -0.5841), (-0.1301, 0.2454, -0.5611), (-0.1301, 0.1595, -0.4975), (-0.1301, 0.09268, -0.4016), (-0.1301, 0.04496, -0.2812), (-0.1301, 0.01632, -0.1447), (-0.1301, 0.006777, -1.322e-06), (-0.1301, 0.01632, 0.1447), (-0.1301, 0.04496, 0.2812), (-0.1301, 0.09268, 0.4015), (-0.1301, 0.1595, 0.4975), (-0.1301, 0.2454, 0.5611)], [(0, 1), (1, 2), (2, 3), (3, 4), (4, 5), (5, 6), (6, 7), (7, 8), (8, 9), (9, 10), (10, 11), (11, 12), (12, 13), (13, 14), (14, 15), (15, 16), (16, 17), (17, 18), (18, 19), (19, 20), (20, 21), (21, 22), (22, 23), (23, 24), (24, 25), (25, 26), (26, 27), (27, 28), (28, 29), (29, 30), (30, 31), (31, 32), (32, 33), (33, 34), (34, 35), (35, 36), (36, 37), (37, 38), (38, 39), (39, 40), (40, 41), (41, 42), (42, 43), (43, 44), (44, 45), (45, 46), (46, 47), (47, 48), (48, 49), (49, 50), (50, 51), (51, 52), (52, 53), (53, 54), (54, 55), (55, 56), (56, 57), (57, 58), (58, 59), (59, 60), (60, 61), (61, 62), (62, 63), (63, 64), (64, 65), (65, 66), (66, 67), (67, 68), (68, 69), (69, 70), (70, 71), (71, 72), (72, 73), (73, 74), (74, 75), (75, 76), (76, 77), (77, 78), (78, 79), (79, 80), (80, 81), (81, 82), (82, 83), (83, 84), (84, 85), (85, 86), (86, 87), (87, 88), (88, 89), (89, 90), (90, 91), (91, 92), (92, 93), (93, 94), (94, 95), (95, 96), (96, 97), (97, 98), (98, 99), (99, 100), (100, 101), (101, 102), (102, 103), (103, 104), (104, 105), (105, 106), (106, 107), (107, 108), (108, 109), (109, 110), (110, 111), (111, 112), (112, 113), (113, 114), (114, 115), (115, 116), (116, 117), (117, 118), (118, 119), (119, 120), (120, 121), (121, 122), (122, 123), (123, 124), (124, 125), (125, 126), (126, 127), (127, 128), (128, 129), (129, 130), (130, 131), (131, 132), (132, 133), (133, 134), (134, 135), (135, 136), (136, 137), (137, 138), (138, 139), (139, 140), (140, 141), (141, 142), (142, 143), (143, 144), (144, 145), (145, 146), (146, 147), (147, 148), (148, 149), (149, 150), (150, 151), (151, 152), (152, 153), (153, 154), (154, 155), (155, 156), (156, 157), (157, 158), (158, 159), (159, 160), (160, 161), (161, 162), (162, 163), (163, 164), (164, 165), (165, 166), (166, 167), (167, 0), (168, 169), (169, 170), (170, 171), (171, 172), (172, 173), (173, 174), (174, 175), (175, 176), (176, 177), (177, 178), (178, 179), (179, 180), (180, 181), (181, 182), (182, 183), (183, 184), (184, 185), (185, 186), (186, 187), (187, 188), (188, 189), (189, 190), (190, 191), (191, 192), (192, 193), (193, 194), (194, 195), (195, 196), (196, 197), (197, 198), (198, 199), (199, 200), (200, 201), (201, 202), (202, 203), (203, 204), (204, 205), (205, 206), (206, 207), (207, 208), (208, 209), (209, 210), (210, 211), (211, 212), (212, 213), (213, 214), (214, 215), (215, 216), (216, 217), (217, 218), (218, 219), (219, 220), (220, 221), (221, 222), (222, 223), (223, 224), (224, 225), (225, 226), (226, 227), (227, 228), (228, 229), (229, 230), (230, 231), (231, 232), (232, 233), (233, 234), (234, 235), (235, 236), (236, 237), (237, 238), (238, 239), (239, 240), (240, 241), (241, 242), (242, 243), (243, 244), (244, 245), (245, 246), (246, 247), (247, 248), (248, 249), (249, 250), (250, 251), (251, 252), (252, 253), (253, 254), (254, 255), (255, 256), (256, 257), (257, 258), (258, 259), (259, 260), (260, 261), (261, 262), (262, 263), (263, 264), (264, 265), (265, 266), (266, 267), (267, 268), (268, 269), (269, 270), (270, 271), (271, 272), (272, 273), (273, 274), (274, 275), (275, 276), (276, 277), (277, 278), (278, 279), (279, 280), (280, 281), (281, 282), (282, 283), (283, 284), (284, 285), (285, 286), (286, 287), (287, 288), (288, 289), (289, 290), (290, 291), (291, 292), (292, 293), (293, 294), (294, 295), (295, 296), (296, 297), (297, 298), (298, 299), (299, 300), (300, 301), (301, 302), (302, 303), (303, 304), (304, 305), (305, 306), (306, 307), (307, 308), (308, 309), (309, 310), (310, 311), (311, 312), (312, 313), (313, 314), (314, 315), (315, 316), (316, 317), (317, 318), (318, 319), (319, 320), (320, 321), (321, 322), (322, 323), (323, 324), (324, 325), (325, 326), (326, 327), (327, 328), (328, 329), (329, 330), (330, 331), (331, 332), (332, 333), (333, 334), (334, 335), (335, 168)], [])
_uv = me_beziercircle_017.uv_layers.new(name='UVMap')
_uv.uv.foreach_set('vector', [])
me_beziercircle_017.use_remesh_fix_poles = True
me_beziercircle_017.use_remesh_preserve_attributes = False
me_beziercircle_017.use_mirror_vertex_groups = False
me_beziercircle_017.update()
me_beziercircle_020 = bpy.data.meshes.new('BezierCircle.020')
me_beziercircle_020.from_pydata([(-2.263e-06, -0.5039, -9.028e-10), (-2.263e-06, -0.4993, 0.06835), (-2.263e-06, -0.4859, 0.1339), (-2.263e-06, -0.4643, 0.1961), (-2.263e-06, -0.4351, 0.2543), (-2.263e-06, -0.3989, 0.3079), (-2.263e-06, -0.3563, 0.3563), (-2.263e-06, -0.3079, 0.3989), (-2.263e-06, -0.2543, 0.4351), (-2.263e-06, -0.1961, 0.4643), (-2.263e-06, -0.1339, 0.4859), (-2.263e-06, -0.06835, 0.4993), (-2.263e-06, 2.87e-06, 0.5039), (-2.263e-06, 0.06836, 0.4993), (-2.263e-06, 0.1339, 0.4859), (-2.263e-06, 0.1961, 0.4643), (-2.263e-06, 0.2543, 0.4351), (-2.263e-06, 0.3079, 0.3989), (-2.263e-06, 0.3563, 0.3563), (-2.263e-06, 0.3989, 0.3079), (-2.263e-06, 0.4351, 0.2543), (-2.263e-06, 0.4643, 0.1961), (-2.263e-06, 0.4859, 0.1339), (-2.263e-06, 0.4993, 0.06835), (-2.263e-06, 0.5039, -9.028e-10), (-2.263e-06, 0.4993, -0.06835), (-2.263e-06, 0.4859, -0.1339), (-2.263e-06, 0.4643, -0.1961), (-2.263e-06, 0.4351, -0.2543), (-2.263e-06, 0.3989, -0.3079), (-2.263e-06, 0.3563, -0.3563), (-2.263e-06, 0.3079, -0.3989), (-2.263e-06, 0.2543, -0.4351), (-2.263e-06, 0.1961, -0.4643), (-2.263e-06, 0.1339, -0.4859), (-2.263e-06, 0.06836, -0.4993), (-2.263e-06, 2.87e-06, -0.5039), (-2.263e-06, -0.06835, -0.4993), (-2.263e-06, -0.1339, -0.4859), (-2.263e-06, -0.1961, -0.4643), (-2.263e-06, -0.2543, -0.4351), (-2.263e-06, -0.3079, -0.3989), (-2.263e-06, -0.3563, -0.3563), (-2.263e-06, -0.3989, -0.3079), (-2.263e-06, -0.4351, -0.2543), (-2.263e-06, -0.4643, -0.1961), (-2.263e-06, -0.4859, -0.1339), (-2.263e-06, -0.4993, -0.06835), (-0.5039, 2.87e-06, -9.028e-10), (-0.4993, 0.06836, -9.028e-10), (-0.4859, 0.1339, -9.028e-10), (-0.4643, 0.1961, -9.028e-10), (-0.4351, 0.2543, -9.028e-10), (-0.3989, 0.3079, -9.028e-10), (-0.3563, 0.3563, -9.028e-10), (-0.3079, 0.3989, -9.028e-10), (-0.2543, 0.4351, -9.028e-10), (-0.1961, 0.4643, -9.028e-10), (-0.1339, 0.4859, -9.028e-10), (-0.06836, 0.4993, -9.028e-10), (-2.263e-06, 0.5039, -9.028e-10), (0.06835, 0.4993, -9.028e-10), (0.1339, 0.4859, -9.028e-10), (0.1961, 0.4643, -9.028e-10), (0.2543, 0.4351, -9.028e-10), (0.3079, 0.3989, -9.028e-10), (0.3563, 0.3563, -9.028e-10), (0.3989, 0.3079, -9.028e-10), (0.4351, 0.2543, -9.028e-10), (0.4643, 0.1961, -9.028e-10), (0.4859, 0.1339, -9.028e-10), (0.4993, 0.06836, -9.028e-10), (0.5039, 2.87e-06, -9.028e-10), (0.4993, -0.06835, -9.028e-10), (0.4859, -0.1339, -9.028e-10), (0.4643, -0.1961, -9.028e-10), (0.4351, -0.2543, -9.028e-10), (0.3989, -0.3079, -9.028e-10), (0.3563, -0.3563, -9.028e-10), (0.3079, -0.3989, -9.028e-10), (0.2543, -0.4351, -9.028e-10), (0.1961, -0.4643, -9.028e-10), (0.1339, -0.4859, -9.028e-10), (0.06835, -0.4993, -9.028e-10), (-2.263e-06, -0.5039, -9.028e-10), (-0.06836, -0.4993, -9.028e-10), (-0.1339, -0.4859, -9.028e-10), (-0.1961, -0.4643, -9.028e-10), (-0.2543, -0.4351, -9.028e-10), (-0.3079, -0.3989, -9.028e-10), (-0.3563, -0.3563, -9.028e-10), (-0.3989, -0.3079, -9.028e-10), (-0.4351, -0.2543, -9.028e-10), (-0.4643, -0.1961, -9.028e-10), (-0.4859, -0.1339, -9.028e-10), (-0.4993, -0.06835, -9.028e-10), (-0.5039, 2.87e-06, -9.028e-10), (-0.4993, 2.87e-06, 0.06835), (-0.4859, 2.87e-06, 0.1339), (-0.4643, 2.87e-06, 0.1961), (-0.4351, 2.87e-06, 0.2543), (-0.3989, 2.87e-06, 0.3079), (-0.3563, 2.87e-06, 0.3563), (-0.3079, 2.87e-06, 0.3989), (-0.2543, 2.87e-06, 0.4351), (-0.1961, 2.87e-06, 0.4643), (-0.1339, 2.87e-06, 0.4859), (-0.06836, 2.87e-06, 0.4993), (-2.263e-06, 2.87e-06, 0.5039), (0.06835, 2.87e-06, 0.4993), (0.1339, 2.87e-06, 0.4859), (0.1961, 2.87e-06, 0.4643), (0.2543, 2.87e-06, 0.4351), (0.3079, 2.87e-06, 0.3989), (0.3563, 2.87e-06, 0.3563), (0.3989, 2.87e-06, 0.3079), (0.4351, 2.87e-06, 0.2543), (0.4643, 2.87e-06, 0.1961), (0.4859, 2.87e-06, 0.1339), (0.4993, 2.87e-06, 0.06835), (0.5039, 2.87e-06, -9.028e-10), (0.4993, 2.87e-06, -0.06835), (0.4859, 2.87e-06, -0.1339), (0.4643, 2.87e-06, -0.1961), (0.4351, 2.87e-06, -0.2543), (0.3989, 2.87e-06, -0.3079), (0.3563, 2.87e-06, -0.3563), (0.3079, 2.87e-06, -0.3989), (0.2543, 2.87e-06, -0.4351), (0.1961, 2.87e-06, -0.4643), (0.1339, 2.87e-06, -0.4859), (0.06835, 2.87e-06, -0.4993), (-2.263e-06, 2.87e-06, -0.5039), (-0.06836, 2.87e-06, -0.4993), (-0.1339, 2.87e-06, -0.4859), (-0.1961, 2.87e-06, -0.4643), (-0.2543, 2.87e-06, -0.4351), (-0.3079, 2.87e-06, -0.3989), (-0.3563, 2.87e-06, -0.3563), (-0.3989, 2.87e-06, -0.3079), (-0.4351, 2.87e-06, -0.2543), (-0.4643, 2.87e-06, -0.1961), (-0.4859, 2.87e-06, -0.1339), (-0.4993, 2.87e-06, -0.06835)], [(0, 1), (1, 2), (2, 3), (3, 4), (4, 5), (5, 6), (6, 7), (7, 8), (8, 9), (9, 10), (10, 11), (11, 12), (12, 13), (13, 14), (14, 15), (15, 16), (16, 17), (17, 18), (18, 19), (19, 20), (20, 21), (21, 22), (22, 23), (23, 24), (24, 25), (25, 26), (26, 27), (27, 28), (28, 29), (29, 30), (30, 31), (31, 32), (32, 33), (33, 34), (34, 35), (35, 36), (36, 37), (37, 38), (38, 39), (39, 40), (40, 41), (41, 42), (42, 43), (43, 44), (44, 45), (45, 46), (46, 47), (47, 0), (48, 49), (49, 50), (50, 51), (51, 52), (52, 53), (53, 54), (54, 55), (55, 56), (56, 57), (57, 58), (58, 59), (59, 60), (60, 61), (61, 62), (62, 63), (63, 64), (64, 65), (65, 66), (66, 67), (67, 68), (68, 69), (69, 70), (70, 71), (71, 72), (72, 73), (73, 74), (74, 75), (75, 76), (76, 77), (77, 78), (78, 79), (79, 80), (80, 81), (81, 82), (82, 83), (83, 84), (84, 85), (85, 86), (86, 87), (87, 88), (88, 89), (89, 90), (90, 91), (91, 92), (92, 93), (93, 94), (94, 95), (95, 48), (96, 97), (97, 98), (98, 99), (99, 100), (100, 101), (101, 102), (102, 103), (103, 104), (104, 105), (105, 106), (106, 107), (107, 108), (108, 109), (109, 110), (110, 111), (111, 112), (112, 113), (113, 114), (114, 115), (115, 116), (116, 117), (117, 118), (118, 119), (119, 120), (120, 121), (121, 122), (122, 123), (123, 124), (124, 125), (125, 126), (126, 127), (127, 128), (128, 129), (129, 130), (130, 131), (131, 132), (132, 133), (133, 134), (134, 135), (135, 136), (136, 137), (137, 138), (138, 139), (139, 140), (140, 141), (141, 142), (142, 143), (143, 96)], [])
_uv = me_beziercircle_020.uv_layers.new(name='UVMap')
_uv.uv.foreach_set('vector', [])
me_beziercircle_020.use_remesh_fix_poles = True
me_beziercircle_020.use_remesh_preserve_attributes = False
me_beziercircle_020.use_mirror_vertex_groups = False
me_beziercircle_020.update()
arm_armature_002 = bpy.data.armatures.new('Armature.002')  # bones are not reproduced

# ---- objects
ob_cube = bpy.data.objects.new('Cube', me_cube_009)
ob_armature = bpy.data.objects.new('Armature', arm_armature_002)
ob_custom_root = bpy.data.objects.new('Custom_Root', me_beziercircle_006)
ob_custom_180 = bpy.data.objects.new('Custom_180', me_beziercircle_011)
ob_custom_360 = bpy.data.objects.new('Custom_360', me_beziercircle_017)
ob_custom_free = bpy.data.objects.new('Custom_free', me_beziercircle_020)

# ---- transforms, parenting, visibility, modifiers, constraints
ob_cube.parent = ob_armature
ob_cube.matrix_parent_inverse = Matrix(((1.0, -0.0, 0.0, -0.0), (-0.0, 1.0, -0.0, 0.0), (0.0, -0.0, 1.0, 5.296), (-0.0, 0.0, -0.0, 1.0)))
ob_cube.location = (0.0, 0.0, 0.0)
ob_cube.lineart.crease_threshold = 0.0
ob_cube.use_mesh_mirror_x = True
_vg = ob_cube.vertex_groups.new(name='Bone')
_vg.add([92, 93, 94, 95, 96, 97, 98, 99, 104, 105, 106, 107, 108, 109, 110, 111, 112, 113, 114, 115, 116, 117, 118, 119], 1.0, 'REPLACE')
_vg = ob_cube.vertex_groups.new(name='Bone.001')
for _i, _w in zip([40, 41, 42, 43, 100, 101, 102, 103, 128, 129, 130, 131], [0.3947, 0.7736, 0.3252, 0.392, 0.9488, 0.9644, 0.9421, 0.9432, 0.854, 0.8675, 0.8732, 0.9343]): _vg.add([_i], _w, 'REPLACE')
_vg = ob_cube.vertex_groups.new(name='Bone.002')
for _i, _w in zip([4, 5, 6, 7, 64, 65, 66, 67, 84, 85, 86, 87, 88, 89, 90, 91, 124, 125, 126, 127], [0.9857, 0.9147, 0.9471, 0.3107, 0.9966, 0.9877, 0.992, 0.9539, 1.0, 1.0, 1.0, 1.0, 1.0, 1.0, 1.0, 1.0, 0.9841, 0.8595, 0.9953, 0.9757]): _vg.add([_i], _w, 'REPLACE')
_vg = ob_cube.vertex_groups.new(name='Bone.003')
_vg.add([0, 1, 2, 3, 60, 61, 62, 63, 120, 121, 122, 123], 1.0, 'REPLACE')
_vg = ob_cube.vertex_groups.new(name='Bone.004')
for _i, _w in zip([5, 6, 7, 8, 9, 10, 11, 12, 13, 14, 15, 67, 125], [0.08533, 0.05291, 0.6893, 1.0, 1.0, 1.0, 1.0, 1.0, 1.0, 1.0, 1.0, 0.04211, 0.1405]): _vg.add([_i], _w, 'REPLACE')
_vg = ob_cube.vertex_groups.new(name='Bone.005')
_vg.add([16, 17, 18, 19, 20, 21, 22, 23], 1.0, 'REPLACE')
_vg = ob_cube.vertex_groups.new(name='Bone.006')
_vg.add([24, 25, 26, 27, 28, 29, 30, 31], 1.0, 'REPLACE')
_vg = ob_cube.vertex_groups.new(name='Bone.007')
for _i, _w in zip([32, 33, 34, 35, 36, 37, 38, 39, 40, 41, 42, 43, 100, 101, 102, 103, 128, 129, 130, 131], [1.0, 1.0, 1.0, 1.0, 1.0, 1.0, 1.0, 1.0, 0.6053, 0.2264, 0.6748, 0.608, 0.05125, 0.02128, 0.0579, 0.05681, 0.146, 0.1325, 0.1268, 0.06572]): _vg.add([_i], _w, 'REPLACE')
_vg = ob_cube.vertex_groups.new(name='Bone.008')
for _i, _w in zip([44, 45, 46, 47, 48, 49, 50, 51, 54, 55, 58, 59], [1.0, 1.0, 1.0, 1.0, 1.0, 1.0, 1.0, 1.0, 0.4823, 0.4733, 0.4757, 0.4721]): _vg.add([_i], _w, 'REPLACE')
_vg = ob_cube.vertex_groups.new(name='Bone.009')
for _i, _w in zip([52, 53, 54, 55, 56, 57, 58, 59], [0.9795, 0.9793, 0.5177, 0.5267, 0.98, 0.9791, 0.5243, 0.5279]): _vg.add([_i], _w, 'REPLACE')
_vg = ob_cube.vertex_groups.new(name='Root')
_vg = ob_cube.vertex_groups.new(name='Hip')
_vg.add([40, 41, 42, 43, 100, 101, 102, 103, 128, 129, 130, 131], 1.0, 'REPLACE')
_vg = ob_cube.vertex_groups.new(name='Spine')
_vg.add([4, 5, 6, 7, 64, 65, 66, 67, 124, 125, 126, 127], 1.0, 'REPLACE')
_vg = ob_cube.vertex_groups.new(name='Head')
_vg.add([0, 1, 2, 3, 60, 61, 62, 63, 120, 121, 122, 123], 1.0, 'REPLACE')
_vg = ob_cube.vertex_groups.new(name='Arm.L')
for _i, _w in zip([4, 5, 6, 7, 8, 9, 10, 11, 12, 13, 14, 15, 64, 65, 66, 67, 124, 125, 126, 127], [0.0, 0.0, 0.0, 0.0, 1.0, 1.0, 1.0, 1.0, 1.0, 1.0, 1.0, 1.0, 0.0, 0.0, 0.0, 0.0, 0.0, 0.0, 0.0, 0.0]): _vg.add([_i], _w, 'REPLACE')
_vg = ob_cube.vertex_groups.new(name='ForeArm.L')
_vg.add([16, 17, 18, 19, 20, 21, 22, 23], 1.0, 'REPLACE')
_vg = ob_cube.vertex_groups.new(name='Hand.L')
_vg.add([24, 25, 26, 27, 28, 29, 30, 31], 1.0, 'REPLACE')
_vg = ob_cube.vertex_groups.new(name='Arm.R')
for _i, _w in zip([4, 5, 6, 7, 64, 65, 66, 67, 68, 69, 70, 71, 72, 73, 74, 75, 124, 125, 126, 127], [0.0, 0.0, 0.0, 0.0, 0.0, 0.0, 0.0, 0.0, 1.0, 1.0, 1.0, 1.0, 1.0, 1.0, 1.0, 1.0, 0.0, 0.0, 0.0, 0.0]): _vg.add([_i], _w, 'REPLACE')
_vg = ob_cube.vertex_groups.new(name='ForeArm.R')
_vg.add([76, 77, 78, 79, 80, 81, 82, 83], 1.0, 'REPLACE')
_vg = ob_cube.vertex_groups.new(name='Hand.R')
_vg.add([84, 85, 86, 87, 88, 89, 90, 91], 1.0, 'REPLACE')
_vg = ob_cube.vertex_groups.new(name='UpLeg.L')
for _i, _w in zip([4, 5, 6, 7, 32, 33, 34, 35, 36, 37, 38, 39, 40, 41, 42, 43, 64, 65, 66, 67, 100, 101, 102, 103, 124, 125, 126, 127, 128, 129, 130, 131], [0.0, 0.0, 0.0, 0.0, 1.0, 1.0, 1.0, 1.0, 1.0, 1.0, 1.0, 1.0, 0.0, 0.0, 0.0, 0.0, 0.0, 0.0, 0.0, 0.0, 0.0, 0.0, 0.0, 0.0, 0.0, 0.0, 0.0, 0.0, 0.0, 0.0, 0.0, 0.0]): _vg.add([_i], _w, 'REPLACE')
_vg = ob_cube.vertex_groups.new(name='Leg.L')
for _i, _w in zip([4, 5, 6, 7, 40, 41, 42, 43, 44, 45, 46, 47, 48, 49, 50, 51, 52, 53, 54, 55, 56, 57, 58, 59, 64, 65, 66, 67, 100, 101, 102, 103, 112, 113, 114, 115, 116, 117, 118, 119, 124, 125, 126, 127, 128, 129, 130, 131], [0.0, 0.0, 0.0, 0.0, 0.0, 0.0, 0.0, 0.0, 1.0, 1.0, 1.0, 1.0, 1.0, 1.0, 1.0, 1.0, 0.0, 0.0, 0.0, 0.0, 0.0, 0.0, 0.0, 0.0, 0.0, 0.0, 0.0, 0.0, 0.0, 0.0, 0.0, 0.0, 0.0, 0.0, 0.0, 0.0, 0.0, 0.0, 0.0, 0.0, 0.0, 0.0, 0.0, 0.0, 0.0, 0.0, 0.0, 0.0]): _vg.add([_i], _w, 'REPLACE')
_vg = ob_cube.vertex_groups.new(name='Foot.L')
_vg.add([52, 53, 54, 55, 56, 57, 58, 59], 1.0, 'REPLACE')
_vg = ob_cube.vertex_groups.new(name='UpLeg.R')
for _i, _w in zip([4, 5, 6, 7, 40, 41, 42, 43, 64, 65, 66, 67, 92, 93, 94, 95, 96, 97, 98, 99, 100, 101, 102, 103, 124, 125, 126, 127, 128, 129, 130, 131], [0.0, 0.0, 0.0, 0.0, 0.0, 0.0, 0.0, 0.0, 0.0, 0.0, 0.0, 0.0, 1.0, 1.0, 1.0, 1.0, 1.0, 1.0, 1.0, 1.0, 0.0, 0.0, 0.0, 0.0, 0.0, 0.0, 0.0, 0.0, 0.0, 0.0, 0.0, 0.0]): _vg.add([_i], _w, 'REPLACE')
_vg = ob_cube.vertex_groups.new(name='Leg.R')
for _i, _w in zip([4, 5, 6, 7, 40, 41, 42, 43, 52, 53, 54, 55, 56, 57, 58, 59, 64, 65, 66, 67, 100, 101, 102, 103, 104, 105, 106, 107, 108, 109, 110, 111, 112, 113, 114, 115, 116, 117, 118, 119, 124, 125, 126, 127, 128, 129, 130, 131], [0.0, 0.0, 0.0, 0.0, 0.0, 0.0, 0.0, 0.0, 0.0, 0.0, 0.0, 0.0, 0.0, 0.0, 0.0, 0.0, 0.0, 0.0, 0.0, 0.0, 0.0, 0.0, 0.0, 0.0, 1.0, 1.0, 1.0, 1.0, 1.0, 1.0, 1.0, 1.0, 0.0, 0.0, 0.0, 0.0, 0.0, 0.0, 0.0, 0.0, 0.0, 0.0, 0.0, 0.0, 0.0, 0.0, 0.0, 0.0]): _vg.add([_i], _w, 'REPLACE')
_vg = ob_cube.vertex_groups.new(name='Foot.R')
_vg.add([112, 113, 114, 115, 116, 117, 118, 119], 1.0, 'REPLACE')
_vg = ob_cube.vertex_groups.new(name='Forearm.L')
_vg.add([16, 17, 18, 19, 20, 21, 22, 23], 1.0, 'REPLACE')
_vg = ob_cube.vertex_groups.new(name='Forearm.R')
_vg.add([76, 77, 78, 79, 80, 81, 82, 83], 1.0, 'REPLACE')
_m = ob_cube.modifiers.new('Armature', 'ARMATURE')
_m = ob_cube.modifiers.new('Armature.001', 'ARMATURE')
_m.object = ob_armature
ob_armature.location = (0.0, 0.0, -5.296)
ob_armature.show_in_front = True
ob_armature.lineart.crease_threshold = 0.0
ob_custom_root.location = (0.0, 10.13, 0.0)
ob_custom_root.lineart.crease_threshold = 0.0
ob_custom_180.location = (5.01, 10.07, 0.05208)
ob_custom_180.lineart.crease_threshold = 0.0
ob_custom_360.location = (6.866, 9.942, 0.05208)
ob_custom_360.lineart.crease_threshold = 0.0
ob_custom_free.location = (8.576, 10.13, 1.449e-09)
ob_custom_free.lineart.crease_threshold = 0.0

# ---- collection membership
col_collection.objects.link(ob_cube)
col_collection.objects.link(ob_armature)
col_custom_bones.objects.link(ob_custom_root)
col_custom_bones.objects.link(ob_custom_180)
col_custom_bones.objects.link(ob_custom_360)
col_custom_bones.objects.link(ob_custom_free)
def _layer_coll(name, lc=None):
    lc = lc or bpy.context.view_layer.layer_collection
    for c in lc.children:
        if c.name == name: return c
        r = _layer_coll(name, c)
        if r: return r
_layer_coll('Custom_bones').exclude = True

# ---- scene / render settings (as saved in the file)
scene.frame_start = 1; scene.frame_end = 250; scene.frame_set(0)
scene.render.engine = 'BLENDER_EEVEE_NEXT'
scene.render.fps = 30
scene.cycles.use_denoising = False
scene.cycles.samples = 128
scene.cycles.sampling_pattern = 'TABULATED_SOBOL'
scene.cycles.use_adaptive_sampling = False
scene.cycles.use_light_tree = False
scene.view_settings.view_transform = 'Filmic'
bpy.context.view_layer.update()

# ---- added for rendering (the .blend has no active camera and no usable light): camera, sun
cam_auto = bpy.data.cameras.new('AutoCamera')
cam_auto.lens = 50.0
cam_auto.sensor_width = 36.0
cam_auto.clip_end = 1000.0
ob_auto_camera = bpy.data.objects.new('AutoCamera', cam_auto)
scene.collection.objects.link(ob_auto_camera)
ob_auto_camera.location = (23.4192, -21.425, 14.6001)
ob_auto_camera.rotation_euler = (1.09748, -7.21219e-08, 0.694738)
scene.camera = ob_auto_camera
light_auto_sun = bpy.data.lights.new('AutoSun', 'SUN')
light_auto_sun.energy = 3.0
light_auto_sun.angle = 0.0523599
ob_auto_sun = bpy.data.objects.new('AutoSun', light_auto_sun)
scene.collection.objects.link(ob_auto_sun)
ob_auto_sun.rotation_euler = (0.872665, 0.174533, 0.523599)
bpy.context.view_layer.update()
